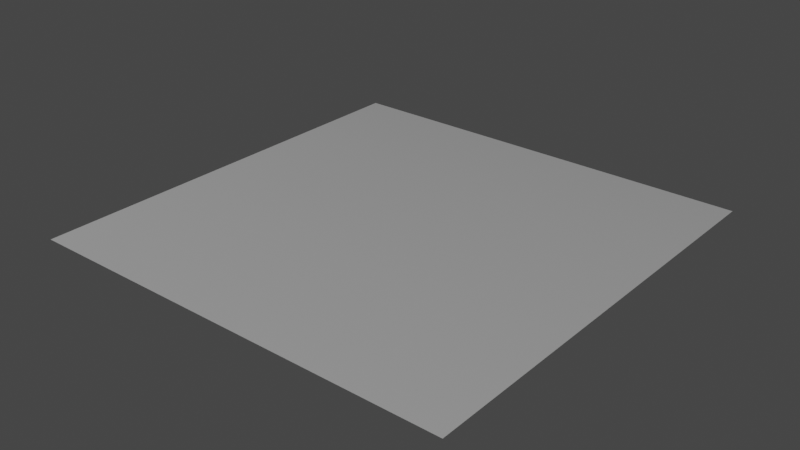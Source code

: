 # Source: FutureWall.blend  (saved by Blender 2.90.8; exported with 4.5.12 LTS)
import bpy
from mathutils import Matrix  # noqa: F401  (used for matrix-valued properties, if any)

bpy.ops.wm.read_factory_settings(use_empty=True)
scene = bpy.context.scene
scene.name = 'Scene'

# ---- collections
col_collection = bpy.data.collections.new('Collection'); scene.collection.children.link(col_collection)

# ---- materials (node trees are filled in below, after node groups)
mat_material_001 = bpy.data.materials.new('Material.001')
mat_material_001.use_transparent_shadow = False

# ---- material node trees
mat_material_001.use_nodes = True; mat_material_001.node_tree.nodes.clear()
_N = mat_material_001.node_tree.nodes; _L = mat_material_001.node_tree.links
n0 = _N.new('ShaderNodeOutputMaterial'); n0.name = 'Material Output'; n0.location = (300, 300)
n1 = _N.new('ShaderNodeBsdfPrincipled'); n1.name = 'Principled BSDF'; n1.location = (10, 300)
n1.distribution = 'GGX'
n1.subsurface_method = 'BURLEY'
n1.inputs[0].default_value = (1.0, 1.0, 1.0, 1.0)
n1.inputs[2].default_value = 0.1455
n1.inputs[3].default_value = 1.45
n1.inputs[13].default_value = 0.7273
n1.inputs[19].default_value = 0.25
n1.inputs[20].default_value = 0.09364
n1.inputs[27].default_value = (0.0, 0.0, 0.0, 1.0)
n1.inputs[28].default_value = 1.0
n2 = _N.new('ShaderNodeTexBrick'); n2.name = 'Brick Texture'; n2.location = (-309, 227)
n2.offset_frequency = 1
n2.squash_frequency = 1
n2.offset = 0.0
n2.inputs[1].default_value = (1.0, 1.0, 1.0, 1.0)
n2.inputs[2].default_value = (1.0, 1.0, 1.0, 1.0)
n2.inputs[3].default_value = (0.6953, 0.6953, 0.6953, 1.0)
n2.inputs[4].default_value = 2.0
n2.inputs[5].default_value = 0.002
n2.inputs[6].default_value = 1.0
n2.inputs[7].default_value = 0.3
n2.inputs[9].default_value = 0.5
_L.new(n1.outputs[0], n0.inputs[0])
_L.new(n2.outputs[0], n1.inputs[5])
n0.is_active_output = True

# ---- world
world_world = bpy.data.worlds.new('World'); scene.world = world_world
world_world.use_nodes = True; world_world.node_tree.nodes.clear()
_N = world_world.node_tree.nodes; _L = world_world.node_tree.links
n0 = _N.new('ShaderNodeOutputWorld'); n0.name = 'World Output'; n0.location = (300, 300)
n1 = _N.new('ShaderNodeBackground'); n1.name = 'Background'; n1.location = (10, 300)
n1.inputs[0].default_value = (0.05088, 0.05088, 0.05088, 1.0)
_L.new(n1.outputs[0], n0.inputs[0])
n0.is_active_output = True
world_world.color = (0.05088, 0.05088, 0.05088)
world_world.use_sun_shadow = False
world_world.sun_shadow_jitter_overblur = 0.0

# ---- meshes
me_plane = bpy.data.meshes.new('Plane')
me_plane.from_pydata([(-1.0, -1.0, 0.0), (1.0, -1.0, 0.0), (-1.0, 1.0, 0.0), (1.0, 1.0, 0.0)], [], [(0, 1, 3, 2)])
_uv = me_plane.uv_layers.new(name='UVMap')
_uv.uv.foreach_set('vector', [0.0, 0.0, 1.0, 0.0, 1.0, 1.0, 0.0, 1.0])
me_plane.materials.append(mat_material_001)
me_plane.use_remesh_fix_poles = True
me_plane.use_remesh_preserve_attributes = False
me_plane.use_mirror_vertex_groups = False
me_plane.update()

# ---- objects
ob_plane = bpy.data.objects.new('Plane', me_plane)

# ---- transforms, parenting, visibility, modifiers, constraints
ob_plane.location = (0.0, 0.0, 0.0)
ob_plane.lineart.crease_threshold = 0.0

# ---- collection membership
col_collection.objects.link(ob_plane)

# ---- scene / render settings (as saved in the file)
scene.frame_start = 1; scene.frame_end = 250; scene.frame_set(1)
scene.render.engine = 'BLENDER_EEVEE_NEXT'
scene.cycles.use_denoising = False
scene.cycles.samples = 128
scene.cycles.sampling_pattern = 'TABULATED_SOBOL'
scene.cycles.use_adaptive_sampling = False
scene.cycles.use_light_tree = False
scene.view_settings.view_transform = 'Filmic'
bpy.context.view_layer.update()

# ---- added for rendering (the .blend has no active camera and no usable light): camera, sun
cam_auto = bpy.data.cameras.new('AutoCamera')
cam_auto.lens = 50.0
cam_auto.sensor_width = 36.0
cam_auto.clip_end = 1000.0
ob_auto_camera = bpy.data.objects.new('AutoCamera', cam_auto)
scene.collection.objects.link(ob_auto_camera)
ob_auto_camera.location = (2.61693, -3.14032, 2.09354)
ob_auto_camera.rotation_euler = (1.09748, -7.21219e-08, 0.694738)
scene.camera = ob_auto_camera
light_auto_sun = bpy.data.lights.new('AutoSun', 'SUN')
light_auto_sun.energy = 3.0
light_auto_sun.angle = 0.0523599
ob_auto_sun = bpy.data.objects.new('AutoSun', light_auto_sun)
scene.collection.objects.link(ob_auto_sun)
ob_auto_sun.rotation_euler = (0.872665, 0.174533, 0.523599)
bpy.context.view_layer.update()
